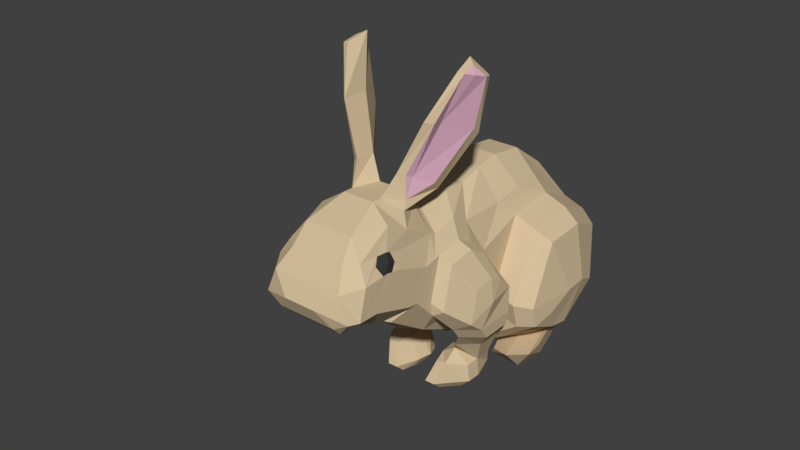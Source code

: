 # Source: rabbit.blend  (saved by Blender 2.79.0; exported with 4.5.12 LTS)
import bpy
from mathutils import Matrix  # noqa: F401  (used for matrix-valued properties, if any)

bpy.ops.wm.read_factory_settings(use_empty=True)
scene = bpy.context.scene
scene.name = 'Scene'

# ---- collections
col_collection_1 = bpy.data.collections.new('Collection 1'); scene.collection.children.link(col_collection_1)

# ---- materials (node trees are filled in below, after node groups)
mat_fur = bpy.data.materials.new('Fur')
mat_fur.alpha_threshold = 0.0
mat_fur.use_transparent_shadow = False
mat_fur.diffuse_color = (0.686, 0.5376, 0.3435, 1.0)
mat_fur.roughness = 0.5
mat_eyes = bpy.data.materials.new('Eyes')
mat_eyes.alpha_threshold = 0.0
mat_eyes.use_transparent_shadow = False
mat_eyes.diffuse_color = (0.04203, 0.04203, 0.04203, 1.0)
mat_eyes.roughness = 0.5
mat_tail = bpy.data.materials.new('Tail')
mat_tail.alpha_threshold = 0.0
mat_tail.use_transparent_shadow = False
mat_tail.roughness = 0.5
mat_ears = bpy.data.materials.new('Ears')
mat_ears.alpha_threshold = 0.0
mat_ears.use_transparent_shadow = False
mat_ears.diffuse_color = (0.8, 0.4728, 0.6054, 1.0)
mat_ears.roughness = 0.5

# ---- material node trees

# ---- world
world_world = bpy.data.worlds.new('World'); scene.world = world_world
world_world.color = (0.05088, 0.05088, 0.05088)
world_world.use_sun_shadow = False
world_world.sun_shadow_jitter_overblur = 0.0
world_world.cycles.sampling_method = 'MANUAL'

# ---- meshes
me_plane = bpy.data.meshes.new('Plane')
me_plane.from_pydata([(-5.551, -1.0, 0.4296), (-4.755, -1.015, 1.045), (-5.375, -0.3212, 0.4296), (-4.755, 0.3247, 1.045), (-5.034, 0.8385, 1.045), (-5.463, 0.3687, 0.4296), (-4.887, 1.543, 1.045), (-5.316, 1.323, 0.4296), (-4.329, 0.4862, 1.335), (-4.608, 1.0, 1.335), (-4.461, 1.705, 1.301), (-3.349, 0.09358, 1.964), (-3.86, -0.101, 1.301), (-3.551, 2.527, 1.305), (-2.92, 1.91, 1.305), (-4.329, -1.437, 1.301), (-2.641, 0.7651, 1.305), (-1.712, 0.5156, 0.9066), (-1.747, -0.8204, 1.301), (-4.432, -2.817, 1.301), (-0.5173, -2.294, 1.183), (-3.654, -4.432, 0.9112), (-0.4992, -3.838, 0.2689), (-2.452, -0.6239, 1.301), (-5.533, -2.641, 0.4296), (-4.755, -3.742, 0.4296), (-4.887, -1.848, 1.045), (-5.665, -1.672, 0.4296), (-3.096, 2.982, 0.9066), (-2.302, 1.763, 0.9066), (-5.36, 1.44, 0.4296), (-3.14, 3.099, 0.7936), (-6.05, 2.057, 0.1932), (-3.493, 4.098, 0.7936), (-6.065, 3.011, 0.4296), (-3.522, 4.597, 0.7936), (-5.654, 4.024, 0.6608), (-3.742, 4.802, 0.7936), (-4.641, 4.773, 0.9575), (-4.183, 5.022, 0.429), (-5.703, 3.164, 0.983), (-4.957, 1.682, 1.045), (-4.979, 1.725, 1.045), (-5.405, 2.572, 1.045), (-4.785, 3.552, 1.297), (-4.36, 2.188, 1.301), (-4.74, 4.27, 1.301), (-4.702, 3.133, 1.301), (-3.929, 3.913, 1.305), (-3.562, 2.784, 1.305), (-3.991, 4.794, 1.224), (-3.943, 4.484, 1.305), (-3.886, 3.784, 1.305), (-4.395, 2.02, 1.301), (-4.424, 1.885, 1.301), (-5.175, 4.153, 1.034), (-5.19, 3.381, 1.124), (-5.039, 2.864, 1.115), (-5.147, 4.399, 0.7377), (-3.313, 1.988, 1.304), (-4.098, 0.347, 1.604), (-4.377, 0.8608, 1.604), (-4.23, 1.565, 1.571), (-2.301, 1.314, 1.469), (-3.298, -0.2402, 1.571), (-2.3, 0.3765, 1.226), (-3.082, 1.849, 1.574), (-3.56, 0.4823, 1.964), (-3.449, 1.015, 1.939), (-2.971, 0.549, 2.088), (-2.254, 0.8227, 1.974), (-2.959, -0.3507, 1.939), (-2.266, -0.2973, 1.974), (-2.58, 1.23, 1.941), (-1.945, 1.043, 1.432), (-2.108, 0.1053, 1.197), (-1.897, 0.5516, 1.94), (-1.909, -0.264, 1.94), (-1.44, 0.7355, 1.112), (-1.69, -0.2021, 1.112), (-1.393, 0.2442, 1.554), (-1.405, -0.4652, 1.554), (-1.135, 0.4697, 0.9178), (-1.09, -0.4679, 0.9178), (-0.696, -0.02159, 1.274), (-0.7076, -0.5019, 1.274), (-0.274, -0.7079, 0.7499), (-0.2287, -0.02436, 1.335), (-0.2403, -0.7337, 1.107), (-0.8876, 0.4697, 0.5457), (-0.8858, -0.4679, 0.6485), (-0.2758, 0.4669, 0.2349), (-0.274, -0.4706, 0.4807), (-0.8612, 0.8736, 0.9178), (-0.696, 0.3823, 1.274), (-0.2758, 1.125, 0.7499), (-0.2287, 0.3796, 1.335), (-0.8313, 0.8736, 0.6485), (-0.2758, 1.125, 0.4807), (-0.008384, -0.5438, 1.092), (-0.04205, -0.7081, 0.7354), (-0.04389, 0.4667, 0.7354), (0.003207, -0.02459, 1.092), (-0.04205, -0.4709, 0.4661), (-0.04389, 0.4667, 0.3633), (-0.04389, 0.8706, 0.7354), (0.003207, 0.3793, 1.092), (-0.04389, 0.8706, 0.4661), (-1.439, 0.2592, 0.9403), (-1.943, 0.3019, 1.309), (-0.275, 0.06602, 0.1668), (-1.165, -0.1369, 0.7819), (-0.04291, -0.02936, 0.3303), (-0.8869, 0.09867, 0.5127), (-0.323, -2.223, 0.5816), (-0.623, -0.8429, 0.5816), (-4.096, -1.459, 1.883), (-1.514, -0.8429, 1.883), (-4.199, -2.839, 1.883), (-3.421, -4.454, 1.493), (-2.219, -0.6465, 1.883), (-1.13, -4.909, 1.043), (-0.9103, -4.748, 1.043), (-0.7757, -1.106, 1.183), (-3.767, -1.637, 2.304), (-1.543, -1.106, 2.304), (-3.855, -2.825, 2.304), (-3.185, -4.216, 1.968), (-2.15, -0.9366, 2.304), (-1.213, -4.608, 1.581), (-1.023, -4.469, 1.581), (-0.5662, -2.64, 1.667), (-0.6966, -2.04, 1.667), (-0.6428, -3.108, 1.667), (-2.207, -1.893, 2.466), (-1.084, -2.04, 2.233), (-2.251, -2.908, 2.635), (-0.9713, -2.64, 2.233), (-1.913, -3.61, 2.276), (-0.6428, -3.342, 1.867), (-1.841, -1.578, 2.479), (-0.9172, -3.808, 1.867), (-0.8215, -3.738, 1.867), (-0.3919, -4.486, 0.729), (-0.1784, -3.775, 0.3686), (-0.04069, -2.513, 0.3686), (0.01476, -3.697, 1.373), (-0.5878, -4.268, 1.149), (0.06314, -2.839, 1.217), (-0.0126, -1.404, 0.7726), (-0.4892, -0.887, 1.587), (-0.5381, -1.233, 2.071), (0.09123, -1.432, 1.621), (-0.295, -1.198, 0.9856), (-0.6147, -1.701, 2.071), (0.04285, -2.29, 1.777), (-1.296, -4.893, 0.3034), (-1.632, -4.938, 0.1067), (-1.068, -4.733, 0.2309), (-1.804, -5.254, 0.1196), (-1.22, -5.156, 0.5492), (-0.7222, -4.805, 0.3909), (-1.109, -5.335, 0.401), (-1.532, -5.401, 0.1103), (-0.7721, -5.097, 0.2939), (-6.061, 2.748, 0.4296), (-5.693, 2.342, 0.7701), (-5.545, 1.605, 0.4296), (-6.593, 2.385, 0.5898), (-6.584, 1.817, 0.5954), (-6.464, 2.101, 0.8118), (-5.984, 1.364, 0.9742), (-7.877, 2.157, 1.157), (-7.868, 1.405, 1.163), (-7.748, 1.69, 1.274), (-7.268, 0.6271, 1.542), (-8.98, 1.533, 1.587), (-9.143, 0.9645, 1.484), (-8.85, 1.224, 1.819), (-8.681, 0.6143, 1.776), (-5.928, 2.239, 0.7451), (-6.547, 2.283, 0.7642), (-8.939, 1.502, 1.738), (-7.464, 0.8572, 1.582), (-7.831, 1.991, 1.33), (-6.21, 1.604, 1.054), (-9.04, 1.128, 1.69), (-8.733, 0.8649, 1.867), (-5.183, 3.649, 1.086), (-4.776, 3.694, 1.301), (-4.997, 3.789, 1.168), (-5.136, 3.251, 1.121), (-4.754, 3.397, 1.301), (-4.914, 3.211, 1.22), (-4.995, 3.463, 1.267), (-5.551, -1.0, 0.0), (-4.755, -1.015, 0.0), (-5.375, -0.3212, 0.0), (-4.755, 0.3247, 0.0), (-5.034, 0.8385, 0.0), (-5.463, 0.3687, 0.0), (-4.887, 1.543, 0.0), (-5.316, 1.323, 0.0), (-4.329, 0.4862, 0.0), (-4.608, 1.0, 0.0), (-4.461, 1.705, 0.0), (-3.83, 1.088, 0.0), (-3.86, -0.101, 0.0), (-3.551, 2.527, 0.0), (-2.92, 1.91, 0.0), (-4.329, -1.437, 0.0), (-2.641, 0.7651, 0.0), (-1.445, 0.5156, 0.0), (-0.8565, -0.8204, 0.0), (-4.432, -2.817, 0.0), (-0.5565, -2.2, 0.0), (-3.654, -4.432, 0.0), (-0.7327, -3.815, 0.0), (-2.452, -0.6239, 0.0), (-1.364, -4.887, 0.0), (-1.144, -4.725, 0.0), (-5.533, -2.641, 0.0), (-4.755, -3.742, 0.0), (-4.887, -1.848, 0.0), (-5.665, -1.672, 0.0), (-3.096, 2.982, 0.0), (-2.01, 1.763, 0.0), (-5.36, 1.44, 0.0), (-3.14, 3.099, 0.0), (-6.05, 2.057, 0.0), (-3.493, 4.098, 0.0), (-6.065, 3.011, 0.0), (-3.522, 4.597, 0.0), (-5.654, 4.024, 0.0), (-3.742, 4.802, 0.0), (-4.641, 4.773, 0.0), (-4.183, 5.022, 0.0), (-5.551, -1.0, -0.4296), (-4.755, -1.015, -1.045), (-5.375, -0.3212, -0.4296), (-4.755, 0.3247, -1.045), (-5.034, 0.8385, -1.045), (-5.463, 0.3687, -0.4296), (-4.887, 1.543, -1.045), (-5.316, 1.323, -0.4296), (-4.329, 0.4862, -1.335), (-4.608, 1.0, -1.335), (-4.461, 1.705, -1.301), (-3.349, 0.09358, -1.964), (-3.86, -0.101, -1.301), (-3.551, 2.527, -1.305), (-2.92, 1.91, -1.305), (-4.329, -1.437, -1.301), (-2.641, 0.7651, -1.305), (-1.712, 0.5156, -0.9066), (-1.747, -0.8204, -1.301), (-4.432, -2.817, -1.301), (-0.5173, -2.294, -1.183), (-3.654, -4.432, -0.9112), (-0.4992, -3.838, -0.2689), (-2.452, -0.6239, -1.301), (-5.533, -2.641, -0.4296), (-4.755, -3.742, -0.4296), (-4.887, -1.848, -1.045), (-5.665, -1.672, -0.4296), (-3.096, 2.982, -0.9066), (-2.302, 1.763, -0.9066), (-5.36, 1.44, -0.4296), (-3.14, 3.099, -0.7936), (-6.05, 2.057, -0.1932), (-3.493, 4.098, -0.7936), (-6.065, 3.011, -0.4296), (-3.522, 4.597, -0.7936), (-5.654, 4.024, -0.6608), (-3.742, 4.802, -0.7936), (-4.641, 4.773, -0.9575), (-4.183, 5.022, -0.429), (-5.703, 3.164, -0.983), (-4.957, 1.682, -1.045), (-4.979, 1.725, -1.045), (-5.405, 2.572, -1.045), (-4.785, 3.552, -1.297), (-4.36, 2.188, -1.301), (-4.74, 4.27, -1.301), (-4.702, 3.133, -1.301), (-3.929, 3.913, -1.305), (-3.562, 2.784, -1.305), (-3.991, 4.794, -1.224), (-3.943, 4.484, -1.305), (-3.886, 3.784, -1.305), (-4.395, 2.02, -1.301), (-4.424, 1.885, -1.301), (-5.175, 4.153, -1.034), (-5.19, 3.381, -1.124), (-5.039, 2.864, -1.115), (-5.147, 4.399, -0.7377), (-5.149, 4.397, 0.0), (-3.313, 1.988, -1.304), (-4.098, 0.347, -1.604), (-4.377, 0.8608, -1.604), (-4.23, 1.565, -1.571), (-2.301, 1.314, -1.469), (-3.298, -0.2402, -1.571), (-2.3, 0.3765, -1.226), (-3.082, 1.849, -1.574), (-3.56, 0.4823, -1.964), (-3.449, 1.015, -1.939), (-2.971, 0.549, -2.088), (-2.254, 0.8227, -1.974), (-2.959, -0.3507, -1.939), (-2.266, -0.2973, -1.974), (-2.58, 1.23, -1.941), (-1.945, 1.043, -1.432), (-2.108, 0.1053, -1.197), (-1.897, 0.5516, -1.94), (-1.909, -0.264, -1.94), (-1.44, 0.7355, -1.112), (-1.69, -0.2021, -1.112), (-1.393, 0.2442, -1.554), (-1.405, -0.4652, -1.554), (-1.135, 0.4697, -0.9178), (-1.09, -0.4679, -0.9178), (-0.696, -0.02159, -1.274), (-0.7076, -0.5019, -1.274), (-0.274, -0.7079, -0.7499), (-0.2287, -0.02436, -1.335), (-0.2403, -0.7337, -1.107), (-0.8876, 0.4697, -0.5457), (-0.8858, -0.4679, -0.6485), (-0.2758, 0.4669, -0.2349), (-0.274, -0.4706, -0.4807), (-0.8612, 0.8736, -0.9178), (-0.696, 0.3823, -1.274), (-0.2758, 1.125, -0.7499), (-0.2287, 0.3796, -1.335), (-0.8313, 0.8736, -0.6485), (-0.2758, 1.125, -0.4807), (-0.008384, -0.5438, -1.092), (-0.04205, -0.7081, -0.7354), (-0.04389, 0.4667, -0.7354), (0.003207, -0.02459, -1.092), (-0.04205, -0.4709, -0.4661), (-0.04389, 0.4667, -0.3633), (-0.04389, 0.8706, -0.7354), (0.003207, 0.3793, -1.092), (-0.04389, 0.8706, -0.4661), (-1.439, 0.2592, -0.9403), (-1.943, 0.3019, -1.309), (-0.275, 0.06602, -0.1668), (-1.165, -0.1369, -0.7819), (-0.04291, -0.02936, -0.3303), (-0.8869, 0.09867, -0.5127), (-0.323, -2.223, -0.5816), (-0.623, -0.8429, -0.5816), (-4.096, -1.459, -1.883), (-1.514, -0.8429, -1.883), (-4.199, -2.839, -1.883), (-3.421, -4.454, -1.493), (-2.219, -0.6465, -1.883), (-1.13, -4.909, -1.043), (-0.9103, -4.748, -1.043), (-0.7757, -1.106, -1.183), (-3.767, -1.637, -2.304), (-1.543, -1.106, -2.304), (-3.855, -2.825, -2.304), (-3.185, -4.216, -1.968), (-2.15, -0.9366, -2.304), (-1.213, -4.608, -1.581), (-1.023, -4.469, -1.581), (-0.5662, -2.64, -1.667), (-0.6966, -2.04, -1.667), (-0.6428, -3.108, -1.667), (-2.207, -2.308, -2.526), (-1.084, -2.04, -2.233), (-2.251, -2.908, -2.526), (-0.9713, -2.64, -2.233), (-1.913, -3.61, -2.357), (-0.6428, -3.342, -1.867), (-1.746, -1.642, -2.412), (-0.9172, -3.808, -1.867), (-0.8215, -3.738, -1.867), (-0.3919, -4.486, -0.729), (-0.1784, -3.775, -0.3686), (-0.04069, -2.513, -0.3686), (0.01476, -3.697, -1.373), (-0.5878, -4.268, -1.149), (0.06314, -2.839, -1.217), (-0.0126, -1.404, -0.7726), (-0.4892, -0.887, -1.587), (-0.5381, -1.233, -2.071), (0.09123, -1.432, -1.621), (-0.295, -1.198, -0.9856), (-0.6147, -1.701, -2.071), (0.04285, -2.29, -1.777), (-1.296, -4.893, -0.3034), (-0.8387, -4.463, 0.0), (-1.369, -5.142, 0.0), (-1.632, -4.938, -0.1067), (-1.704, -5.015, 0.0), (-1.068, -4.733, -0.2309), (-0.8879, -4.789, 0.0), (-1.831, -5.275, 0.0), (-1.804, -5.254, -0.1196), (-1.22, -5.156, -0.5492), (-0.6337, -4.532, 0.0), (-0.7222, -4.805, -0.3909), (-1.109, -5.335, -0.401), (-1.21, -5.325, 0.0), (-1.532, -5.401, -0.1103), (-1.522, -5.415, 0.0), (-0.8843, -5.086, 0.0), (-0.6389, -4.912, 0.0), (-0.7721, -5.097, -0.2939), (-6.061, 2.748, -0.4296), (-5.693, 2.342, -0.7701), (-5.545, 1.605, -0.4296), (-6.593, 2.385, -0.5898), (-6.584, 1.817, -0.5954), (-6.464, 2.101, -0.8118), (-5.984, 1.364, -0.9742), (-7.877, 2.157, -1.157), (-7.868, 1.405, -1.163), (-7.748, 1.69, -1.274), (-7.268, 0.6271, -1.542), (-8.98, 1.533, -1.587), (-9.143, 0.9645, -1.484), (-8.85, 1.224, -1.819), (-8.681, 0.6143, -1.776), (-5.928, 2.239, -0.7451), (-6.547, 2.283, -0.7642), (-8.939, 1.502, -1.738), (-7.464, 0.8572, -1.582), (-7.831, 1.991, -1.33), (-6.21, 1.604, -1.054), (-9.04, 1.128, -1.69), (-8.733, 0.8649, -1.867), (-5.183, 3.649, -1.086), (-4.776, 3.694, -1.301), (-4.997, 3.789, -1.168), (-5.136, 3.251, -1.121), (-4.754, 3.397, -1.301), (-4.914, 3.211, -1.22), (-4.995, 3.463, -1.267)], [], [(0, 1, 3, 2), (2, 3, 4, 5), (5, 4, 6, 7), (6, 4, 9, 10), (4, 3, 8, 9), (9, 8, 60, 61), (16, 14, 63, 65), (14, 59, 66, 63), (10, 59, 14, 13), (10, 9, 61, 62), (16, 12, 17), (17, 23, 18), (8, 3, 12), (3, 1, 12), (12, 1, 15), (213, 18, 117, 115), (21, 157, 156, 121, 119), (19, 21, 119, 118), (18, 23, 120, 117), (23, 12, 15), (12, 23, 17), (21, 19, 24, 25), (24, 19, 26, 27), (27, 26, 1, 0), (1, 26, 19, 15), (16, 17, 29, 14), (13, 14, 29, 28), (31, 13, 28), (10, 13, 54), (7, 6, 30), (13, 53, 54), (30, 41, 42), (30, 42, 43, 166, 167), (32, 167, 171, 169), (34, 40, 36), (36, 55, 58), (38, 50, 39), (232, 234, 37, 35), (197, 195, 0, 2), (225, 228, 31, 28), (229, 227, 30, 167, 32), (235, 296, 58, 38), (158, 156, 160, 161), (212, 226, 29, 17), (230, 232, 35, 33), (202, 200, 5, 7), (221, 222, 25, 24), (234, 236, 39, 37), (227, 202, 7, 30), (231, 229, 32, 165, 34), (222, 216, 21, 25), (200, 197, 2, 5), (195, 224, 27, 0), (236, 235, 38, 39), (233, 231, 34, 36), (23, 15, 116, 120), (224, 221, 24, 27), (228, 230, 33, 31), (213, 212, 17, 18), (216, 398, 157, 21), (226, 225, 28, 29), (42, 41, 53, 45), (43, 42, 57), (40, 43, 57, 191, 56), (6, 41, 30), (36, 40, 56, 188, 55), (47, 45, 49, 52), (38, 46, 51, 50), (44, 192, 47, 52, 48), (46, 189, 44, 48, 51), (51, 48, 33, 35), (52, 49, 31, 33), (50, 51, 35, 37), (39, 50, 37), (48, 52, 33), (54, 6, 10), (45, 53, 13, 49), (54, 53, 41, 6), (49, 13, 31), (57, 42, 45, 47), (58, 55, 46, 38), (58, 296, 233, 36), (56, 191, 193, 194), (55, 188, 190, 189, 46), (12, 16, 65, 64), (62, 61, 67, 68), (59, 10, 62, 66), (64, 65, 72, 71), (61, 60, 11, 67), (63, 66, 73, 70), (60, 64, 71, 11), (65, 63, 74, 109, 75), (8, 12, 64, 60), (68, 67, 69), (67, 11, 69), (69, 11, 71), (70, 69, 71, 72), (70, 73, 69), (69, 73, 68), (66, 62, 68, 73), (74, 76, 80, 78), (70, 72, 77, 76), (72, 65, 75, 77), (63, 70, 76, 74), (80, 81, 85, 84), (77, 75, 79, 81), (76, 77, 81, 80), (75, 109, 108, 79), (96, 87, 102, 106), (79, 108, 111, 83), (78, 80, 84, 82), (81, 79, 83, 85), (87, 88, 99, 102), (85, 83, 86, 88), (84, 85, 88, 87), (82, 84, 94, 93), (90, 113, 110, 92), (86, 92, 103, 100), (86, 83, 90, 92), (83, 111, 113, 90), (93, 94, 96, 95), (93, 95, 98, 97), (91, 89, 97, 98), (89, 82, 93, 97), (84, 87, 96, 94), (91, 98, 107, 104), (101, 104, 107, 105), (100, 101, 102, 99), (101, 100, 103, 112, 104), (102, 101, 105, 106), (98, 95, 105, 107), (95, 96, 106, 105), (88, 86, 100, 99), (92, 110, 112, 103), (111, 108, 78, 82), (110, 113, 89, 91), (108, 109, 74, 78), (113, 111, 82, 89), (112, 110, 91, 104), (114, 115, 123, 20), (117, 120, 128, 125), (122, 22, 144, 143), (115, 117, 125, 123), (120, 116, 124, 128), (119, 121, 129, 127), (15, 19, 118, 116), (217, 215, 114, 22), (215, 213, 115, 114), (126, 127, 138, 136), (20, 123, 132, 131), (125, 128, 140, 135), (22, 114, 145, 144), (123, 125, 135, 132), (128, 124, 134, 140), (118, 119, 127, 126), (131, 133, 154, 151), (116, 118, 126, 124), (121, 122, 130, 129), (130, 122, 143, 147), (135, 134, 136, 137), (137, 136, 138, 139), (139, 138, 141, 142), (135, 140, 134), (133, 131, 137, 139), (131, 132, 135, 137), (133, 139, 146), (124, 126, 136, 134), (129, 130, 142, 141), (146, 148, 152, 155), (127, 129, 141, 138), (139, 142, 146), (143, 144, 146), (144, 145, 148, 146), (148, 145, 149, 152), (142, 130, 147, 146), (146, 147, 143), (151, 154, 155, 152), (150, 151, 152, 149), (153, 150, 149), (133, 146, 155, 154), (20, 131, 151, 150), (145, 114, 153, 149), (114, 20, 150, 153), (395, 158, 161, 404), (156, 158, 122, 121), (395, 217, 22), (158, 395, 22, 122), (159, 401, 409, 163), (161, 160, 162, 164), (157, 398, 401, 159), (156, 157, 159, 160), (407, 410, 164, 162), (410, 411, 164), (163, 409, 407), (162, 163, 407), (404, 161, 164, 411), (160, 159, 163, 162), (171, 185, 183, 175), (165, 166, 43, 40, 34), (167, 166, 180, 185, 171), (170, 181, 184, 174), (165, 32, 169, 168), (166, 165, 168, 181, 180), (173, 175, 179, 177), (175, 183, 187, 179), (169, 171, 175, 173), (168, 169, 173, 172), (177, 186, 182, 176), (179, 187, 186, 177), (172, 173, 177, 176), (174, 184, 182, 178), (182, 186, 178), (183, 185, 170, 174), (187, 183, 174, 178), (186, 187, 178), (180, 181, 170), (185, 180, 170), (182, 184, 172, 176), (184, 181, 168, 172), (189, 190, 194, 44), (192, 193, 191, 57, 47), (194, 190, 188, 56), (194, 193, 192, 44), (195, 196, 198, 197), (197, 198, 199, 200), (200, 199, 201, 202), (201, 199, 204, 205), (199, 198, 203, 204), (205, 204, 206), (204, 203, 206), (206, 203, 207), (205, 206, 209, 208), (209, 206, 207, 211), (211, 207, 212), (212, 218, 213), (203, 198, 207), (198, 196, 207), (207, 196, 210), (213, 210, 214, 215), (215, 214, 216, 217), (217, 216, 398, 219, 220, 395), (213, 218, 210), (218, 207, 210), (207, 218, 212), (216, 214, 221, 222), (221, 214, 223, 224), (224, 223, 196, 195), (196, 223, 214, 210), (211, 212, 226, 209), (208, 209, 226, 225), (228, 208, 225), (205, 208, 201), (202, 201, 227), (208, 227, 201), (227, 208, 228), (227, 228, 230, 229), (229, 230, 231), (231, 230, 232, 233), (233, 232, 234, 235, 296), (235, 234, 236), (237, 239, 240, 238), (239, 242, 241, 240), (242, 244, 243, 241), (243, 247, 246, 241), (241, 246, 245, 240), (246, 299, 298, 245), (253, 303, 301, 251), (251, 301, 304, 297), (247, 250, 251, 297), (247, 300, 299, 246), (253, 254, 249), (254, 255, 260), (245, 249, 240), (240, 249, 238), (249, 252, 238), (213, 353, 355, 255), (258, 357, 359, 394, 397), (256, 356, 357, 258), (255, 355, 358, 260), (260, 252, 249), (249, 254, 260), (258, 262, 261, 256), (261, 264, 263, 256), (264, 237, 238, 263), (238, 252, 256, 263), (253, 251, 266, 254), (250, 265, 266, 251), (268, 265, 250), (247, 291, 250), (244, 267, 243), (250, 291, 290), (267, 279, 278), (267, 415, 414, 280, 279), (269, 417, 419, 415), (271, 273, 277), (273, 295, 292), (275, 276, 287), (232, 272, 274, 234), (197, 239, 237, 195), (225, 265, 268, 228), (229, 269, 415, 267, 227), (400, 410, 411, 404), (235, 275, 295, 296), (399, 405, 403, 394), (212, 254, 266, 226), (230, 270, 272, 232), (202, 244, 242, 200), (221, 261, 262, 222), (234, 274, 276, 236), (227, 267, 244, 202), (231, 271, 413, 269, 229), (222, 262, 258, 216), (200, 242, 239, 197), (195, 237, 264, 224), (236, 276, 275, 235), (233, 273, 271, 231), (260, 358, 354, 252), (224, 264, 261, 221), (228, 268, 270, 230), (213, 255, 254, 212), (216, 258, 397, 398), (226, 266, 265, 225), (279, 282, 290, 278), (280, 294, 279), (277, 293, 439, 294, 280), (243, 267, 278), (273, 292, 436, 293, 277), (284, 289, 286, 282), (275, 287, 288, 283), (281, 285, 289, 284, 440), (283, 288, 285, 281, 437), (288, 272, 270, 285), (289, 270, 268, 286), (287, 274, 272, 288), (276, 274, 287), (285, 270, 289), (291, 247, 243), (282, 286, 250, 290), (291, 243, 278, 290), (286, 268, 250), (294, 284, 282, 279), (295, 275, 283, 292), (295, 273, 233, 296), (293, 442, 441, 439), (292, 283, 437, 438, 436), (249, 302, 303, 253), (300, 306, 305, 299), (297, 304, 300, 247), (302, 309, 310, 303), (299, 305, 248, 298), (301, 308, 311, 304), (298, 248, 309, 302), (303, 313, 347, 312, 301), (245, 298, 302, 249), (306, 307, 305), (305, 307, 248), (307, 309, 248), (308, 310, 309, 307), (308, 307, 311), (307, 306, 311), (304, 311, 306, 300), (312, 316, 318, 314), (308, 314, 315, 310), (310, 315, 313, 303), (301, 312, 314, 308), (318, 322, 323, 319), (315, 319, 317, 313), (314, 318, 319, 315), (313, 317, 346, 347), (334, 344, 340, 325), (317, 321, 349, 346), (316, 320, 322, 318), (319, 323, 321, 317), (325, 340, 337, 326), (323, 326, 324, 321), (322, 325, 326, 323), (320, 331, 332, 322), (328, 330, 348, 351), (324, 338, 341, 330), (324, 330, 328, 321), (321, 328, 351, 349), (331, 333, 334, 332), (331, 335, 336, 333), (329, 336, 335, 327), (327, 335, 331, 320), (322, 332, 334, 325), (329, 342, 345, 336), (339, 343, 345, 342), (338, 337, 340, 339), (339, 342, 350, 341, 338), (340, 344, 343, 339), (336, 345, 343, 333), (333, 343, 344, 334), (326, 337, 338, 324), (330, 341, 350, 348), (349, 320, 316, 346), (348, 329, 327, 351), (346, 316, 312, 347), (351, 327, 320, 349), (350, 342, 329, 348), (352, 257, 361, 353), (355, 363, 366, 358), (360, 381, 382, 259), (353, 361, 363, 355), (358, 366, 362, 354), (357, 365, 367, 359), (252, 354, 356, 256), (217, 259, 352, 215), (398, 401, 396, 219), (215, 352, 353, 213), (364, 374, 376, 365), (257, 369, 370, 361), (363, 373, 378, 366), (259, 382, 383, 352), (361, 370, 373, 363), (366, 378, 372, 362), (356, 364, 365, 357), (369, 389, 392, 371), (354, 362, 364, 356), (359, 367, 368, 360), (368, 385, 381, 360), (373, 375, 374, 372), (375, 377, 376, 374), (377, 380, 379, 376), (373, 372, 378), (371, 377, 375, 369), (369, 375, 373, 370), (371, 384, 377), (362, 372, 374, 364), (367, 379, 380, 368), (384, 393, 390, 386), (365, 376, 379, 367), (377, 384, 380), (381, 384, 382), (382, 384, 386, 383), (386, 390, 387, 383), (380, 384, 385, 368), (384, 381, 385), (389, 390, 393, 392), (388, 387, 390, 389), (391, 387, 388), (371, 392, 393, 384), (257, 388, 389, 369), (383, 387, 391, 352), (352, 391, 388, 257), (220, 400, 404, 395), (395, 404, 405, 399), (394, 359, 360, 399), (395, 259, 217), (399, 360, 259, 395), (402, 408, 409, 401), (405, 412, 406, 403), (396, 407, 410, 400), (397, 402, 401, 398), (219, 396, 400, 220), (394, 403, 402, 397), (407, 406, 412, 410), (410, 412, 411), (408, 407, 409), (406, 407, 408), (401, 409, 407, 396), (404, 411, 412, 405), (403, 406, 408, 402), (419, 423, 431, 433), (413, 271, 277, 280, 414), (415, 419, 433, 428, 414), (418, 422, 432, 429), (413, 416, 417, 269), (414, 428, 429, 416, 413), (421, 425, 427, 423), (423, 427, 435, 431), (417, 421, 423, 419), (416, 420, 421, 417), (425, 424, 430, 434), (427, 425, 434, 435), (420, 424, 425, 421), (422, 426, 430, 432), (430, 426, 434), (431, 422, 418, 433), (435, 426, 422, 431), (434, 426, 435), (428, 418, 429), (433, 418, 428), (430, 424, 420, 432), (432, 420, 416, 429), (437, 281, 442, 438), (440, 284, 294, 439, 441), (442, 293, 436, 438), (442, 281, 440, 441)])
me_plane.polygons.foreach_set('material_index', [0, 0, 0, 0, 0, 0, 0, 0, 0, 0, 0, 0, 0, 0, 0, 0, 0, 0, 0, 0, 0, 0, 0, 0, 0, 0, 0, 0, 0, 0, 0, 0, 0, 0, 0, 0, 0, 0, 0, 0, 0, 0, 2, 0, 0, 0, 0, 0, 0, 0, 0, 0, 0, 0, 0, 0, 0, 0, 0, 0, 0, 0, 0, 0, 0, 0, 0, 0, 0, 0, 0, 0, 0, 0, 0, 0, 0, 0, 0, 0, 0, 0, 1, 0, 0, 0, 0, 0, 0, 0, 0, 0, 0, 0, 0, 0, 0, 0, 0, 0, 0, 0, 0, 0, 0, 0, 0, 0, 0, 0, 0, 0, 0, 0, 0, 0, 0, 0, 0, 0, 0, 0, 0, 0, 0, 0, 0, 0, 0, 0, 0, 0, 0, 0, 0, 0, 0, 0, 0, 0, 0, 0, 0, 0, 0, 0, 0, 0, 0, 0, 0, 0, 0, 0, 0, 0, 0, 0, 0, 0, 0, 0, 0, 0, 0, 0, 0, 0, 0, 0, 0, 0, 0, 0, 0, 0, 0, 0, 0, 0, 0, 0, 0, 2, 0, 0, 0, 2, 2, 2, 2, 2, 2, 2, 2, 2, 2, 0, 0, 0, 3, 0, 0, 0, 0, 0, 0, 0, 0, 0, 3, 3, 3, 3, 3, 3, 3, 0, 0, 1, 0, 1, 1, 0, 0, 0, 0, 0, 0, 0, 0, 0, 0, 0, 0, 0, 0, 0, 0, 0, 0, 0, 0, 0, 0, 0, 0, 0, 0, 0, 0, 0, 0, 0, 0, 0, 0, 0, 0, 0, 0, 0, 0, 0, 0, 0, 0, 0, 0, 0, 0, 0, 0, 0, 0, 0, 0, 0, 0, 0, 0, 0, 0, 0, 0, 0, 0, 0, 0, 0, 0, 0, 0, 0, 0, 0, 0, 0, 0, 0, 0, 0, 0, 2, 0, 0, 0, 0, 0, 0, 0, 0, 0, 0, 0, 0, 0, 0, 0, 0, 0, 0, 0, 0, 0, 0, 0, 0, 0, 0, 0, 0, 0, 0, 0, 0, 0, 0, 0, 0, 0, 0, 0, 1, 0, 0, 0, 0, 0, 0, 0, 0, 0, 0, 0, 0, 0, 0, 0, 0, 0, 0, 0, 0, 0, 0, 0, 0, 0, 0, 0, 0, 0, 0, 0, 0, 0, 0, 0, 0, 0, 0, 0, 0, 0, 0, 0, 0, 0, 0, 0, 0, 0, 0, 0, 0, 0, 0, 0, 0, 0, 0, 0, 0, 0, 0, 0, 0, 0, 0, 0, 0, 0, 0, 0, 0, 0, 0, 0, 0, 0, 0, 0, 0, 0, 0, 0, 0, 0, 0, 0, 0, 0, 0, 0, 0, 0, 0, 0, 0, 0, 0, 0, 0, 0, 0, 2, 0, 0, 0, 2, 2, 0, 2, 0, 2, 2, 2, 2, 2, 0, 2, 2, 0, 0, 0, 3, 0, 0, 0, 0, 0, 0, 0, 0, 0, 3, 3, 3, 3, 3, 3, 3, 0, 0, 1, 0, 1, 1])
me_plane.materials.append(mat_fur)
me_plane.materials.append(mat_eyes)
me_plane.materials.append(mat_tail)
me_plane.materials.append(mat_ears)
me_plane.use_remesh_preserve_volume = False
me_plane.use_remesh_preserve_attributes = False
me_plane.use_mirror_vertex_groups = False
me_plane.update()
arm_armature = bpy.data.armatures.new('Armature')  # bones are not reproduced

# ---- objects
ob_armature = bpy.data.objects.new('Armature', arm_armature)
ob_plane = bpy.data.objects.new('Plane', me_plane)

# ---- transforms, parenting, visibility, modifiers, constraints
ob_armature.location = (0.0, 0.0, 3.095)
ob_armature.rotation_euler = (-0.8844, -0.0, 3.142)
ob_armature.scale = (2.131, 2.131, 2.131)
ob_armature.show_in_front = True
ob_armature.lineart.crease_threshold = 0.0
ob_plane.parent = ob_armature
ob_plane.matrix_parent_inverse = Matrix(((0.4693, 0.0, 0.0, 0.0), (0.0, 0.2974, -0.363, 1.123), (0.0, 0.363, 0.2974, -0.9204), (0.0, 0.0, 0.0, 1.0)))
ob_plane.location = (0.0, 0.0, 0.0)
ob_plane.rotation_euler = (-0.0, 1.571, 0.0)
ob_plane.lineart.crease_threshold = 0.0
_vg = ob_plane.vertex_groups.new(name='chest')
for _i, _w in zip([0, 1, 2, 3, 4, 5, 6, 7, 8, 9, 10, 11, 12, 13, 15, 17, 18, 23, 24, 26, 27, 29, 30, 41, 42, 43, 45, 47, 49, 53, 54, 57, 59, 60, 61, 62, 64, 67, 71, 115, 117, 120, 123, 128, 167, 191, 192, 193, 195, 196, 197, 198, 199, 200, 201, 202, 203, 204, 206, 207, 208, 209, 210, 211, 212, 213, 214, 218, 221, 223, 224, 226, 227, 229, 237, 238, 239, 240, 241, 242, 243, 244, 245, 246, 247, 248, 249, 252, 254, 255, 260, 261, 263, 264, 266, 267, 278, 279, 282, 290, 291, 298, 299, 300, 302, 305, 309, 353, 355, 358, 361, 366, 415], [0.2189, 0.1577, 0.4473, 0.5231, 0.5078, 0.5826, 0.3212, 0.4025, 0.2711, 0.2191, 0.1059, 0.06682, 0.4202, 0.01984, 0.08415, 0.2484, 0.07085, 0.1204, 0.02951, 0.0822, 0.1168, 0.04173, 0.3345, 0.2559, 0.2383, 0.01972, 0.08345, 0.01962, 0.01554, 0.09445, 0.1005, 0.02427, 0.00728, 0.1644, 0.1289, 0.05746, 0.1577, 0.05307, 0.06655, 0.03339, 0.0272, 0.05927, 0.007081, 0.01165, 0.1481, 0.001813, 0.006014, 0.01053, 0.2019, 0.2399, 0.4455, 0.6687, 0.5856, 0.6232, 0.2931, 0.4203, 0.7809, 0.6668, 0.9515, 0.7386, 0.06317, 0.2111, 0.1658, 0.2463, 0.1533, 0.06209, 0.04458, 0.1541, 0.0423, 0.1309, 0.1175, 0.09533, 0.391, 0.02241, 0.2193, 0.1582, 0.447, 0.5199, 0.4978, 0.5813, 0.2887, 0.3911, 0.269, 0.211, 0.08264, 0.06568, 0.42, 0.086, 0.2493, 0.07122, 0.1205, 0.02963, 0.08249, 0.1169, 0.04206, 0.3166, 0.1976, 0.1744, 0.03776, 0.05802, 0.0685, 0.1624, 0.1244, 0.0459, 0.1568, 0.05115, 0.06579, 0.03366, 0.02742, 0.05928, 0.007337, 0.01151, 0.1803]): _vg.add([_i], _w, 'REPLACE')
_vg = ob_plane.vertex_groups.new(name='Head')
for _i, _w in zip([2, 3, 4, 5, 6, 7, 8, 9, 10, 13, 14, 28, 29, 30, 31, 33, 34, 35, 36, 37, 38, 39, 40, 41, 42, 43, 44, 45, 46, 47, 48, 49, 50, 51, 52, 53, 54, 55, 56, 57, 58, 59, 61, 62, 66, 165, 167, 188, 189, 190, 191, 192, 193, 194, 197, 198, 199, 200, 201, 202, 203, 204, 205, 206, 208, 209, 211, 225, 226, 227, 228, 229, 230, 231, 232, 233, 234, 235, 236, 239, 240, 241, 242, 243, 244, 245, 246, 247, 250, 251, 265, 266, 267, 268, 269, 270, 271, 272, 273, 274, 275, 276, 277, 278, 279, 280, 281, 282, 283, 284, 285, 286, 287, 288, 289, 290, 291, 292, 293, 294, 295, 296, 297, 299, 300, 304, 413, 414, 415, 436, 437, 438, 439, 440, 441, 442], [0.02777, 0.04053, 0.1125, 0.09983, 0.2749, 0.3507, 0.005118, 0.07336, 0.1298, 0.3082, 0.07509, 0.5255, 0.06945, 0.3103, 0.5843, 0.7588, 0.09719, 0.8252, 0.5626, 0.8414, 0.7713, 0.9273, 0.1958, 0.2399, 0.2306, 0.114, 0.4548, 0.2211, 0.6336, 0.3626, 0.6184, 0.3849, 0.7702, 0.7248, 0.5947, 0.1927, 0.1669, 0.6033, 0.3547, 0.2457, 0.7056, 0.06491, 0.01818, 0.05453, 0.02332, 0.05092, 0.1495, 0.4384, 0.4912, 0.4905, 0.3287, 0.4198, 0.3519, 0.4092, 0.02967, 0.1046, 0.2664, 0.09947, 0.6492, 0.4547, 0.07973, 0.2586, 0.998, 0.003954, 0.798, 0.2759, 0.05562, 0.8104, 0.07396, 0.4674, 0.8567, 0.03847, 0.9401, 0.1313, 1.012, 0.7281, 0.9933, 0.9916, 0.9924, 0.03002, 0.06207, 0.1588, 0.1023, 0.4165, 0.3753, 0.03716, 0.1235, 0.313, 0.6518, 0.1461, 0.769, 0.09219, 0.3352, 0.8172, 0.0008123, 0.9481, 0.1443, 0.9762, 0.7753, 0.9803, 0.9657, 0.9876, 0.4515, 0.4845, 0.5008, 0.2689, 0.8558, 0.6097, 0.9341, 0.8003, 0.9266, 0.7485, 0.9722, 0.9644, 0.9138, 0.5208, 0.4384, 0.8991, 0.7351, 0.6201, 0.9169, 0.8896, 0.1363, 0.05883, 0.1252, 0.0735, 0.08291, 0.03914, 0.1991, 0.7917, 0.8699, 0.8418, 0.7116, 0.8354, 0.7633, 0.8064]): _vg.add([_i], _w, 'REPLACE')
_vg = ob_plane.vertex_groups.new(name='spine')
for _i, _w in zip([0, 1, 2, 3, 4, 5, 8, 12, 15, 17, 18, 19, 21, 23, 24, 25, 26, 27, 29, 64, 115, 116, 117, 118, 119, 120, 123, 125, 126, 127, 128, 195, 196, 197, 198, 199, 200, 203, 207, 210, 211, 212, 213, 214, 215, 216, 218, 221, 222, 223, 224, 226, 237, 238, 239, 240, 241, 242, 245, 249, 252, 254, 255, 256, 258, 260, 261, 262, 263, 264, 266, 302, 353, 354, 355, 356, 357, 358, 361, 363, 364, 365, 366], [0.4561, 0.4024, 0.2547, 0.08081, 0.02589, 0.1077, 0.03047, 0.06881, 0.1804, 0.3179, 0.1623, 0.3343, 0.05976, 0.3646, 0.4476, 0.2583, 0.4705, 0.5134, 0.01956, 0.002256, 0.1123, 0.04108, 0.09396, 0.1385, 0.02833, 0.1719, 0.07585, 0.06119, 0.05602, 0.007814, 0.08682, 0.4502, 0.2478, 0.2812, 0.08894, 0.03657, 0.1059, 0.05118, 0.09201, 0.2133, 0.09053, 0.2725, 0.171, 0.1716, 0.00836, 0.04568, 0.4656, 0.4387, 0.3047, 0.267, 0.494, 0.04476, 0.4566, 0.4044, 0.2549, 0.08109, 0.0257, 0.1077, 0.03108, 0.06954, 0.1847, 0.3186, 0.163, 0.3348, 0.05982, 0.3649, 0.4478, 0.2584, 0.4714, 0.5137, 0.02107, 0.002575, 0.1127, 0.04159, 0.09411, 0.1387, 0.02842, 0.1718, 0.07615, 0.06108, 0.05562, 0.007754, 0.08651]): _vg.add([_i], _w, 'REPLACE')
_vg = ob_plane.vertex_groups.new(name='butt')
for _i, _w in zip([0, 1, 2, 15, 19, 21, 22, 24, 25, 26, 27, 118, 119, 121, 122, 126, 127, 129, 130, 138, 143, 144, 147, 156, 157, 158, 159, 160, 161, 162, 163, 164, 195, 196, 197, 210, 214, 215, 216, 217, 219, 220, 221, 222, 223, 224, 237, 238, 239, 252, 256, 258, 259, 261, 262, 263, 264, 356, 357, 359, 360, 364, 365, 367, 368, 376, 379, 381, 382, 385, 394, 395, 396, 397, 398, 399, 400, 401, 402, 403, 404, 405, 406, 408, 409, 410, 411, 412], [0.05991, 0.005681, 0.01115, 0.05047, 0.3497, 0.6794, 0.2723, 0.3237, 0.5236, 0.155, 0.1327, 0.17, 0.543, 0.3648, 0.2459, 0.0905, 0.2994, 0.1622, 0.1265, 0.06397, 0.09166, 0.08029, 0.0608, 0.7761, 0.8515, 0.5187, 0.3163, 0.2599, 0.4412, 0.1273, 0.137, 0.2428, 0.06259, 0.0549, 0.01098, 0.08719, 0.2564, 0.06851, 0.7276, 0.5942, 0.2976, 0.5395, 0.2822, 0.4822, 0.1426, 0.128, 0.06004, 0.006771, 0.01126, 0.05159, 0.3495, 0.6767, 0.2806, 0.3239, 0.5229, 0.1551, 0.1328, 0.1697, 0.5372, 0.4048, 0.2662, 0.0896, 0.2973, 0.1756, 0.1368, 0.06275, 0.001221, 0.1024, 0.0883, 0.06787, 0.8515, 0.7375, 0.1232, 0.8341, 0.6107, 0.5231, 0.4796, 0.266, 0.3124, 0.2814, 0.5939, 0.443, 0.1353, 0.1377, 0.1208, 0.1648, 0.495, 0.245]): _vg.add([_i], _w, 'REPLACE')
_vg = ob_plane.vertex_groups.new(name='tail')
for _i, _w in zip([22, 121, 122, 129, 130, 143, 156, 157, 158, 159, 160, 161, 162, 163, 164, 216, 217, 219, 220, 259, 359, 360, 367, 368, 381, 394, 395, 396, 397, 398, 399, 400, 401, 402, 403, 404, 405, 406, 407, 408, 409, 410, 411, 412], [0.007462, 0.09667, 0.1011, 0.02885, 0.02329, 0.01417, 0.1775, 0.1263, 0.4652, 0.6744, 0.7262, 0.5509, 0.8671, 0.8583, 0.7531, 0.01687, 0.0237, 0.692, 0.4303, 0.008613, 0.07887, 0.0929, 0.01662, 0.0141, 0.01136, 0.1107, 0.1887, 0.8725, 0.1471, 0.3676, 0.4615, 0.5057, 0.7249, 0.6789, 0.7071, 0.3789, 0.5493, 0.86, 0.9948, 0.8579, 0.8751, 0.8315, 0.4956, 0.7512]): _vg.add([_i], _w, 'REPLACE')
_vg = ob_plane.vertex_groups.new(name='ear.r')
for _i, _w in zip([4, 5, 6, 7, 9, 10, 13, 28, 30, 31, 32, 33, 34, 35, 36, 37, 38, 39, 40, 41, 42, 43, 44, 45, 46, 47, 48, 49, 50, 51, 52, 53, 54, 55, 56, 57, 58, 59, 62, 165, 166, 167, 168, 169, 170, 171, 172, 173, 174, 175, 176, 177, 178, 179, 180, 181, 182, 183, 184, 185, 186, 187, 188, 189, 190, 191, 192, 193, 194, 202, 227, 229, 231, 233, 269, 271, 273, 277, 296, 413], [0.05356, 0.01008, 0.1463, 0.1465, 0.03209, 0.09862, 0.101, 0.06146, 0.2661, 0.06169, 0.7201, 0.07754, 0.6741, 0.06654, 0.2729, 0.06557, 0.1194, 0.0203, 0.6563, 0.241, 0.2699, 0.751, 0.3126, 0.1826, 0.199, 0.3425, 0.1553, 0.1162, 0.1017, 0.1177, 0.1574, 0.1563, 0.1328, 0.2321, 0.4413, 0.5131, 0.168, 0.006177, 0.0272, 0.769, 0.9482, 0.6296, 0.9856, 0.9934, 0.9997, 0.9518, 0.9994, 1.0, 1.0, 0.997, 1.0, 1.0, 1.0, 0.9999, 0.985, 0.9963, 1.0, 0.9982, 0.9999, 0.9787, 1.0, 1.0, 0.3743, 0.291, 0.3197, 0.4594, 0.3272, 0.3998, 0.3691, 0.02631, 0.05193, 0.2187, 0.1711, 0.08837, 0.08281, 0.05874, 0.02143, 0.005972, 0.03258, 0.04127]): _vg.add([_i], _w, 'REPLACE')
_vg = ob_plane.vertex_groups.new(name='leg.r')
for _i, _w in zip([0, 1, 2, 3, 8, 12, 15, 17, 18, 19, 20, 21, 22, 23, 24, 25, 26, 27, 60, 64, 114, 115, 116, 117, 118, 119, 120, 121, 122, 123, 124, 125, 126, 127, 128, 129, 130, 131, 132, 133, 134, 135, 136, 137, 138, 139, 140, 141, 142, 143, 144, 145, 146, 147, 154, 155, 156, 195, 197, 212, 213, 215, 216, 217, 218, 221, 222, 224, 237, 259, 262, 264, 353, 361], [0.09553, 0.2807, 0.05186, 0.05019, 0.02914, 0.0987, 0.6078, 0.07322, 0.5492, 0.2717, 0.1105, 0.1881, 0.4012, 0.3439, 0.06878, 0.08819, 0.2028, 0.07986, 0.003542, 0.02655, 0.04806, 0.3311, 0.903, 0.7156, 0.6681, 0.3701, 0.6567, 0.4678, 0.5323, 0.4988, 0.964, 0.8154, 0.84, 0.6395, 0.8072, 0.741, 0.7579, 0.3673, 0.5613, 0.7264, 0.9628, 0.8281, 0.9557, 0.8353, 0.8992, 0.8493, 0.8661, 0.901, 0.8884, 0.5185, 0.428, 0.05761, 0.07384, 0.6695, 0.01725, 0.04265, 0.0285, 0.03966, 0.005693, 0.0357, 0.1111, 0.02906, 0.04773, 0.1025, 0.02008, 0.01945, 0.04636, 0.03852, 0.002438, 0.02948, 0.01313, 0.007758, 0.06435, 0.02091]): _vg.add([_i], _w, 'REPLACE')
_vg = ob_plane.vertex_groups.new(name='foot.r')
for _i, _w in zip([18, 20, 22, 114, 115, 117, 121, 122, 123, 125, 128, 129, 130, 131, 132, 133, 135, 137, 139, 140, 141, 142, 143, 144, 145, 146, 147, 148, 149, 150, 151, 152, 153, 154, 155, 213, 215, 217, 259, 352, 353, 361], [0.02524, 0.8489, 0.2202, 0.7914, 0.1513, 0.06441, 0.06468, 0.1137, 0.1859, 0.06783, 0.006202, 0.05062, 0.07398, 0.618, 0.3671, 0.2663, 0.1303, 0.144, 0.1406, 0.08859, 0.06574, 0.08846, 0.3496, 0.4581, 0.8531, 0.9194, 0.2461, 0.9835, 0.9607, 1.0, 1.012, 0.998, 0.9612, 0.9619, 0.9523, 0.07201, 0.2025, 0.06439, 0.000932, 0.03326, 0.04702, 0.006725]): _vg.add([_i], _w, 'REPLACE')
_vg = ob_plane.vertex_groups.new(name='arm.r')
for _i, _w in zip([0, 1, 2, 3, 4, 5, 6, 7, 8, 9, 10, 11, 12, 13, 14, 15, 16, 17, 18, 23, 26, 28, 29, 30, 31, 33, 35, 36, 37, 38, 39, 40, 41, 42, 43, 44, 45, 46, 47, 48, 49, 50, 51, 52, 53, 54, 55, 56, 57, 58, 59, 60, 61, 62, 63, 64, 65, 66, 67, 68, 69, 70, 71, 72, 73, 74, 75, 76, 77, 78, 79, 109, 117, 120, 128, 188, 189, 190, 191, 192, 193, 194, 197, 200, 208, 209, 211, 212, 225, 226, 228, 266], [0.002289, 0.0783, 0.07382, 0.2513, 0.2448, 0.08159, 0.2406, 0.04991, 0.5983, 0.6253, 0.6508, 0.834, 0.3746, 0.521, 0.8342, 0.05355, 0.9846, 0.2417, 0.06013, 0.109, 0.01819, 0.3203, 0.6645, 0.03649, 0.2652, 0.1175, 0.08031, 0.03676, 0.06751, 0.06486, 0.0005192, 0.05152, 0.2428, 0.2398, 0.07597, 0.1577, 0.4868, 0.1039, 0.2166, 0.1676, 0.425, 0.0888, 0.1112, 0.1868, 0.5342, 0.5805, 0.08314, 0.1196, 0.1668, 0.05533, 0.8439, 0.7476, 0.7866, 0.837, 0.9832, 0.6997, 0.8672, 0.9111, 0.8866, 0.9499, 0.9266, 0.8733, 0.7329, 0.4846, 0.9619, 0.7187, 0.2306, 0.5091, 0.2101, 0.1007, 0.02992, 0.06356, 0.01748, 0.05335, 0.0058, 0.1037, 0.1445, 0.1127, 0.131, 0.1769, 0.1701, 0.1426, 0.009218, 0.01864, 0.01137, 0.06083, 0.03509, 0.0853, 0.06136, 0.1645, 0.04745, 0.04475]): _vg.add([_i], _w, 'REPLACE')
_vg = ob_plane.vertex_groups.new(name='lowerarm.r')
for _i, _w in zip([11, 64, 65, 67, 69, 70, 71, 72, 74, 75, 76, 77, 78, 79, 80, 81, 82, 83, 84, 85, 86, 87, 88, 89, 90, 91, 92, 93, 94, 96, 97, 99, 100, 101, 102, 103, 104, 106, 108, 109, 110, 111, 112, 113], [0.069, 0.07162, 0.132, 0.01224, 0.03698, 0.1224, 0.1713, 0.5022, 0.2722, 0.7692, 0.4901, 0.7838, 0.8714, 0.9526, 0.9753, 0.9705, 0.8561, 0.9557, 0.9611, 0.9096, 0.5511, 0.7664, 0.5888, 0.3451, 0.8599, 0.05904, 0.4901, 0.2536, 0.7922, 0.3164, 0.1672, 0.5399, 0.5232, 0.05401, 0.4621, 0.4241, 0.004415, 0.1915, 0.9837, 0.9355, 0.1739, 0.9505, 0.179, 0.7763]): _vg.add([_i], _w, 'REPLACE')
_vg = ob_plane.vertex_groups.new(name='hand.r')
for _i, _w in zip([78, 82, 83, 84, 85, 86, 87, 88, 89, 90, 91, 92, 93, 94, 95, 96, 97, 98, 99, 100, 101, 102, 103, 104, 105, 106, 107, 110, 111, 112, 113], [0.004255, 0.1217, 0.03712, 0.02776, 0.08932, 0.4488, 0.2335, 0.411, 0.6516, 0.1399, 0.9407, 0.5099, 0.7428, 0.2053, 0.9838, 0.6831, 0.8307, 0.9932, 0.46, 0.4767, 0.946, 0.5378, 0.5758, 0.9727, 1.008, 0.8083, 0.9942, 0.8261, 0.05811, 0.821, 0.2239]): _vg.add([_i], _w, 'REPLACE')
_vg = ob_plane.vertex_groups.new(name='ear.l')
for _i, _w in zip([30, 32, 34, 36, 38, 40, 44, 46, 47, 55, 56, 57, 58, 165, 167, 188, 189, 190, 191, 192, 193, 194, 201, 202, 227, 229, 231, 233, 241, 242, 243, 244, 246, 247, 267, 269, 271, 273, 277, 278, 279, 280, 281, 282, 283, 284, 285, 289, 290, 291, 292, 293, 294, 295, 296, 413, 414, 415, 416, 417, 418, 419, 420, 421, 422, 423, 424, 425, 426, 427, 428, 429, 430, 431, 432, 433, 434, 435, 436, 437, 438, 439, 440, 441, 442], [0.006146, 0.2335, 0.2133, 0.1084, 0.00705, 0.07942, 0.02823, 0.02812, 0.0125, 0.06103, 0.05464, 0.00916, 0.05688, 0.1671, 0.03831, 0.05787, 0.0305, 0.04994, 0.0445, 0.02284, 0.02587, 0.04095, 0.01308, 0.05093, 0.07987, 0.6991, 0.6866, 0.169, 0.03054, 0.01809, 0.1002, 0.1571, 0.002766, 0.04331, 0.2929, 0.8714, 0.7889, 0.1762, 0.4928, 0.156, 0.1744, 0.6746, 0.09874, 0.06832, 0.03572, 0.1218, 0.004152, 0.007445, 0.06278, 0.05675, 0.07287, 0.2182, 0.3063, 0.05757, 0.05677, 0.8627, 0.9351, 0.5711, 0.9911, 0.9956, 0.9998, 0.945, 0.9996, 1.0, 1.0, 0.9967, 1.0, 1.0, 1.0, 0.9999, 0.9914, 0.9973, 1.0, 0.9981, 0.9999, 0.9761, 1.0, 1.0, 0.1702, 0.09036, 0.1236, 0.2348, 0.109, 0.1726, 0.147]): _vg.add([_i], _w, 'REPLACE')
_vg = ob_plane.vertex_groups.new(name='leg.l')
for _i, _w in zip([0, 1, 2, 5, 17, 18, 21, 22, 24, 25, 26, 27, 114, 115, 117, 119, 123, 132, 145, 195, 196, 197, 198, 200, 203, 207, 210, 211, 212, 213, 214, 215, 216, 217, 218, 221, 222, 223, 224, 237, 238, 239, 240, 242, 245, 249, 252, 254, 255, 256, 257, 258, 259, 260, 261, 262, 263, 264, 298, 302, 352, 353, 354, 355, 356, 357, 358, 359, 360, 361, 362, 363, 364, 365, 366, 367, 368, 369, 370, 371, 372, 373, 374, 375, 376, 377, 378, 379, 380, 381, 382, 383, 384, 385, 387, 391, 392, 393, 394], [0.1048, 0.01507, 0.06712, 0.01478, 0.01938, 0.08212, 0.04399, 0.0506, 0.1042, 0.091, 0.03498, 0.1179, 0.09068, 0.2615, 0.0188, 0.0001889, 0.146, 0.0111, 0.03683, 0.1837, 0.3895, 0.09574, 0.06193, 0.03055, 0.02955, 0.08372, 0.4837, 0.04986, 0.1234, 0.4345, 0.4696, 0.4367, 0.1267, 0.1319, 0.2149, 0.1828, 0.1225, 0.3991, 0.1792, 0.1731, 0.301, 0.1002, 0.05901, 0.03901, 0.03568, 0.1016, 0.6093, 0.0971, 0.6095, 0.2881, 0.1455, 0.2173, 0.3998, 0.3613, 0.1493, 0.1479, 0.233, 0.1683, 0.006908, 0.0282, 0.1387, 0.5289, 0.9051, 0.7428, 0.6759, 0.3888, 0.6722, 0.4501, 0.5234, 0.6113, 0.968, 0.8186, 0.8452, 0.6494, 0.8158, 0.7364, 0.754, 0.3751, 0.5916, 0.7409, 0.9672, 0.8395, 0.9601, 0.8449, 0.9048, 0.8612, 0.8744, 0.9065, 0.895, 0.5132, 0.4241, 0.1006, 0.06551, 0.6607, 0.00613, 0.004594, 0.01749, 0.03543, 0.01441]): _vg.add([_i], _w, 'REPLACE')
_vg = ob_plane.vertex_groups.new(name='foot.l')
for _i, _w in zip([114, 115, 123, 213, 215, 217, 255, 257, 259, 352, 353, 355, 359, 360, 361, 363, 366, 367, 368, 369, 370, 371, 373, 375, 377, 378, 379, 380, 381, 382, 383, 384, 385, 386, 387, 388, 389, 390, 391, 392, 393], [0.02803, 0.04467, 0.004986, 0.07071, 0.1988, 0.06466, 0.02379, 0.8287, 0.2228, 0.7781, 0.1488, 0.06288, 0.06119, 0.1115, 0.1825, 0.06585, 0.004316, 0.04827, 0.07306, 0.6151, 0.3596, 0.2538, 0.1256, 0.138, 0.1301, 0.08521, 0.06061, 0.08263, 0.3463, 0.456, 0.8429, 0.9284, 0.2496, 0.983, 0.9557, 0.9994, 1.011, 0.9977, 0.9564, 0.9634, 0.9563]): _vg.add([_i], _w, 'REPLACE')
_vg = ob_plane.vertex_groups.new(name='arm.l')
for _i, _w in zip([14, 17, 28, 29, 31, 115, 197, 198, 200, 207, 208, 209, 211, 212, 213, 218, 225, 226, 228, 237, 238, 239, 240, 241, 242, 243, 244, 245, 246, 247, 248, 249, 250, 251, 252, 253, 254, 255, 260, 263, 265, 266, 267, 268, 270, 278, 279, 280, 281, 282, 284, 285, 286, 289, 290, 291, 293, 294, 297, 298, 299, 300, 301, 302, 303, 304, 305, 306, 307, 308, 309, 310, 311, 312, 313, 314, 315, 316, 317, 347, 353, 355, 358, 366, 437, 439, 440, 441, 442], [0.03015, 0.06179, 0.05038, 0.1643, 0.05019, 0.004123, 0.01834, 0.002315, 0.02242, 0.05256, 0.09111, 0.4174, 0.4886, 0.2624, 0.04194, 0.04899, 0.08909, 0.5867, 0.07274, 0.007493, 0.07834, 0.07532, 0.2442, 0.2257, 0.08101, 0.1853, 0.02545, 0.5899, 0.6008, 0.5509, 0.8361, 0.3712, 0.3039, 0.8136, 0.05445, 0.974, 0.2803, 0.07083, 0.1157, 0.01902, 0.1809, 0.762, 0.006357, 0.135, 0.0064, 0.1529, 0.1416, 0.01316, 0.01529, 0.2723, 0.06216, 0.02332, 0.2057, 0.0434, 0.3522, 0.4299, 0.00301, 0.05364, 0.8155, 0.7439, 0.7756, 0.801, 0.9836, 0.6982, 0.8454, 0.8993, 0.8879, 0.9496, 0.9312, 0.8812, 0.7338, 0.4842, 0.9639, 0.7302, 0.2388, 0.5089, 0.205, 0.1058, 0.03469, 0.1039, 0.01554, 0.02692, 0.05741, 0.01003, 0.005019, 0.01743, 0.03383, 0.04347, 0.01158]): _vg.add([_i], _w, 'REPLACE')
_vg = ob_plane.vertex_groups.new(name='lowerarm.l')
for _i, _w in zip([248, 302, 303, 305, 307, 308, 309, 310, 312, 313, 314, 315, 316, 317, 318, 319, 320, 321, 322, 323, 324, 325, 326, 327, 328, 329, 330, 331, 332, 334, 335, 337, 338, 339, 340, 341, 342, 344, 346, 347, 348, 349, 350, 351], [0.06835, 0.07347, 0.1528, 0.01024, 0.03061, 0.1147, 0.1719, 0.5033, 0.2597, 0.7606, 0.4904, 0.7893, 0.863, 0.9492, 0.9818, 0.9725, 0.846, 0.9537, 0.9685, 0.9125, 0.5537, 0.7824, 0.5907, 0.3397, 0.8553, 0.06804, 0.4945, 0.2456, 0.7971, 0.3006, 0.1607, 0.5433, 0.5318, 0.05335, 0.4662, 0.4359, 0.02202, 0.1806, 0.9757, 0.8942, 0.1909, 0.9436, 0.2114, 0.7598]): _vg.add([_i], _w, 'REPLACE')
_vg = ob_plane.vertex_groups.new(name='hand.l')
for _i, _w in zip([316, 320, 321, 322, 323, 324, 325, 326, 327, 328, 329, 330, 331, 332, 333, 334, 335, 336, 337, 338, 339, 340, 341, 342, 343, 344, 345, 348, 349, 350, 351], [0.0106, 0.1294, 0.04084, 0.01354, 0.08648, 0.4462, 0.2175, 0.4091, 0.6566, 0.1444, 0.9316, 0.5055, 0.7504, 0.2003, 0.9866, 0.6988, 0.8371, 0.9929, 0.4566, 0.4682, 0.9466, 0.5338, 0.5641, 0.9639, 1.01, 0.8193, 0.9929, 0.8091, 0.06443, 0.7885, 0.2402]): _vg.add([_i], _w, 'REPLACE')
_m = ob_plane.modifiers.new('Armature', 'ARMATURE')
_m.object = ob_armature

# ---- collection membership
col_collection_1.objects.link(ob_armature)
col_collection_1.objects.link(ob_plane)

# ---- scene / render settings (as saved in the file)
scene.frame_start = 1; scene.frame_end = 12; scene.frame_set(4)
scene.render.engine = 'BLENDER_EEVEE_NEXT'
scene.render.resolution_percentage = 50
scene.render.dither_intensity = 0.0
scene.cycles.use_denoising = False
scene.cycles.samples = 128
scene.cycles.sampling_pattern = 'TABULATED_SOBOL'
scene.cycles.use_adaptive_sampling = False
scene.cycles.use_light_tree = False
scene.cycles.blur_glossy = 0.0
scene.cycles.sample_clamp_indirect = 0.0
scene.view_settings.view_transform = 'Standard'
bpy.context.view_layer.update()

# ---- added for rendering (the .blend has no active camera and no usable light): camera, sun
cam_auto = bpy.data.cameras.new('AutoCamera')
cam_auto.lens = 50.0
cam_auto.sensor_width = 36.0
cam_auto.clip_end = 1000.0
ob_auto_camera = bpy.data.objects.new('AutoCamera', cam_auto)
scene.collection.objects.link(ob_auto_camera)
ob_auto_camera.location = (15.1033, -19.6857, 16.8621)
ob_auto_camera.rotation_euler = (1.09748, -7.21219e-08, 0.694738)
scene.camera = ob_auto_camera
light_auto_sun = bpy.data.lights.new('AutoSun', 'SUN')
light_auto_sun.energy = 3.0
light_auto_sun.angle = 0.0523599
ob_auto_sun = bpy.data.objects.new('AutoSun', light_auto_sun)
scene.collection.objects.link(ob_auto_sun)
ob_auto_sun.rotation_euler = (0.872665, 0.174533, 0.523599)
bpy.context.view_layer.update()
